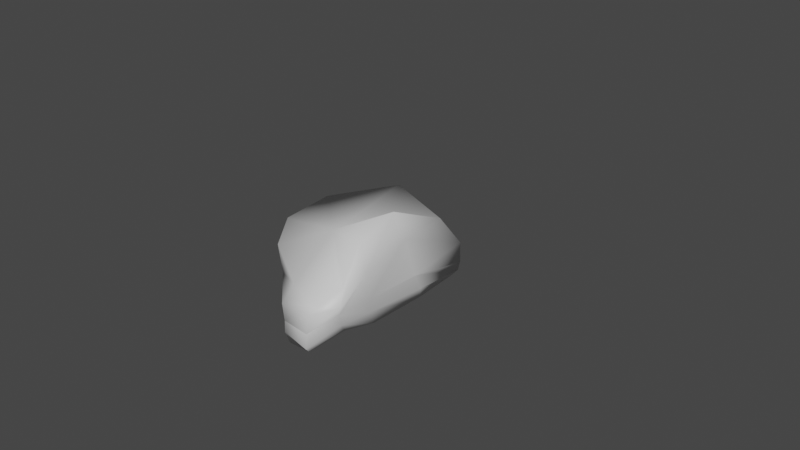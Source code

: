 # Source: ms_rock01.blend  (saved by Blender 3.3.6; exported with 4.5.12 LTS)
import bpy
from mathutils import Matrix  # noqa: F401  (used for matrix-valued properties, if any)

bpy.ops.wm.read_factory_settings(use_empty=True)
scene = bpy.context.scene
scene.name = 'Scene'

# ---- collections
col_collection = bpy.data.collections.new('Collection'); scene.collection.children.link(col_collection)

# ---- materials (node trees are filled in below, after node groups)
mat_material_001 = bpy.data.materials.new('Material.001')
mat_material_001.use_transparent_shadow = False

# ---- node groups
ng_geometry_nodes = bpy.data.node_groups.new('Geometry Nodes', 'GeometryNodeTree')
_s = ng_geometry_nodes.interface.new_socket(name='Geometry', in_out='OUTPUT', socket_type='NodeSocketGeometry')
_s = ng_geometry_nodes.interface.new_socket(name='Geometry', in_out='INPUT', socket_type='NodeSocketGeometry')
ng_geometry_nodes.is_modifier = True
_N = ng_geometry_nodes.nodes; _L = ng_geometry_nodes.links
n0 = _N.new('GeometryNodeStoreNamedAttribute'); n0.name = 'Store Named Attribute'; n0.location = (-895, 280)
n0.data_type = 'FLOAT_VECTOR'
n0.domain = 'CORNER'
n0.inputs[2].default_value = 'uv_map'
n1 = _N.new('GeometryNodeTriangulate'); n1.name = 'Triangulate'; n1.location = (-699, 125)
n2 = _N.new('GeometryNodeExtrudeMesh'); n2.name = 'Extrude Mesh'; n2.location = (394, 1)
n3 = _N.new('GeometryNodeDualMesh'); n3.name = 'Dual Mesh'; n3.location = (-479, 121)
n4 = _N.new('GeometryNodeSplitEdges'); n4.name = 'Split Edges'; n4.location = (-39, 129)
n5 = _N.new('GeometryNodeSetPosition'); n5.name = 'Set Position.002'; n5.location = (-260, 124)
n6 = _N.new('FunctionNodeRandomValue'); n6.name = 'Random Value'; n6.location = (-943, -66)
n6.data_type = 'BOOLEAN'
n6.inputs[8].default_value = -19
n7 = _N.new('GeometryNodeSubdivisionSurface'); n7.name = 'Subdivision Surface'; n7.location = (1133, 46)
n7.inputs[2].default_value = 0.2433
n7.inputs[4].default_value = False
n8 = _N.new('ShaderNodeTexNoise'); n8.name = 'Noise Texture'; n8.location = (1070, -269)
n8.inputs[2].default_value = 8.2
n8.inputs[3].default_value = 15.0
n8.inputs[4].default_value = 0.0
n9 = _N.new('ShaderNodeVectorMath'); n9.name = 'Vector Math'; n9.location = (1292, -212)
n9.operation = 'SUBTRACT'
n9.inputs[1].default_value = (0.5, 0.5, 0.5)
n10 = _N.new('ShaderNodeVectorMath'); n10.name = 'Vector Math.001'; n10.location = (1521, -155)
n10.operation = 'SCALE'
n10.inputs[3].default_value = 0.09
n11 = _N.new('GeometryNodeSetPosition'); n11.name = 'Set Position'; n11.location = (1680, 35)
n12 = _N.new('GeometryNodeExtrudeMesh'); n12.name = 'Extrude Mesh.001'; n12.location = (424, -288)
n13 = _N.new('GeometryNodeScaleElements'); n13.name = 'Scale Elements'; n13.location = (181, -33)
n13.inputs[2].default_value = 0.37
n14 = _N.new('ShaderNodeMath'); n14.name = 'Math.001'; n14.location = (196, -391)
n14.operation = 'MULTIPLY'
n14.inputs[1].default_value = -0.56
n15 = _N.new('FunctionNodeRandomValue'); n15.name = 'Random Value.001'; n15.location = (-129, -200)
n15.inputs[2].default_value = 0.02
n15.inputs[3].default_value = 0.08
n16 = _N.new('GeometryNodeSetShadeSmooth'); n16.name = 'Set Shade Smooth'; n16.location = (1900, 60)
n17 = _N.new('GeometryNodeSetMaterial'); n17.name = 'Set Material'; n17.location = (2120, 60)
n17.inputs[2].default_value = mat_material_001
n18 = _N.new('NodeGroupOutput'); n18.name = 'Group Output'; n18.location = (2340, 20)
n19 = _N.new('GeometryNodeJoinGeometry'); n19.name = 'Join Geometry'; n19.location = (800, -220)
n20 = _N.new('GeometryNodeMeshGrid'); n20.name = 'Grid.001'; n20.location = (-920, 280)
n21 = _N.new('FunctionNodeInputInt'); n21.name = 'Integer'; n21.location = (-1420, 180)
n21.integer = 3
n21.outputs[0].default_value = 0
n22 = _N.new('ShaderNodeValue'); n22.name = 'Value'; n22.location = (-1380, 320)
n22.outputs[0].default_value = 1.0
n23 = _N.new('ShaderNodeMath'); n23.name = 'Math'; n23.location = (-1140, 140)
n23.operation = 'MULTIPLY'
n24 = _N.new('ShaderNodeTexNoise'); n24.name = 'Noise Texture.001'; n24.location = (-1080, -320)
n24.inputs[2].default_value = 7.3
n24.inputs[3].default_value = 4.0
n24.inputs[4].default_value = 1.0
n25 = _N.new('ShaderNodeVectorMath'); n25.name = 'Vector Math.002'; n25.location = (-860, -260)
n25.operation = 'SUBTRACT'
n25.inputs[1].default_value = (0.5, 0.5, 0.5)
n26 = _N.new('ShaderNodeVectorMath'); n26.name = 'Vector Math.003'; n26.location = (-420, -200)
n26.operation = 'SCALE'
n26.inputs[3].default_value = -1.35
n27 = _N.new('ShaderNodeVectorMath'); n27.name = 'Vector Math.004'; n27.location = (-640, -220)
n27.operation = 'MULTIPLY'
n27.inputs[1].default_value = (1.0, 1.0, 0.5)
n27.inputs[3].default_value = 0.17
n28 = _N.new('GeometryNodeFlipFaces'); n28.name = 'Flip Faces'; n28.location = (640, -320)
_L.new(n1.outputs[0], n3.inputs[0])
_L.new(n6.outputs[3], n1.inputs[1])
_L.new(n13.outputs[0], n2.inputs[0])
_L.new(n4.outputs[0], n13.inputs[0])
_L.new(n5.outputs[0], n4.inputs[0])
_L.new(n15.outputs[1], n2.inputs[3])
_L.new(n7.outputs[0], n11.inputs[0])
_L.new(n8.outputs[1], n9.inputs[0])
_L.new(n9.outputs[0], n10.inputs[0])
_L.new(n10.outputs[0], n11.inputs[3])
_L.new(n24.outputs[1], n25.inputs[0])
_L.new(n27.outputs[0], n26.inputs[0])
_L.new(n3.outputs[0], n5.inputs[0])
_L.new(n17.outputs[0], n18.inputs[0])
_L.new(n26.outputs[0], n5.inputs[3])
_L.new(n25.outputs[0], n27.inputs[0])
_L.new(n22.outputs[0], n20.inputs[0])
_L.new(n21.outputs[0], n23.inputs[0])
_L.new(n22.outputs[0], n23.inputs[1])
_L.new(n21.outputs[0], n20.inputs[3])
_L.new(n23.outputs[0], n20.inputs[2])
_L.new(n0.outputs[0], n1.inputs[0])
_L.new(n13.outputs[0], n12.inputs[0])
_L.new(n15.outputs[1], n14.inputs[0])
_L.new(n14.outputs[0], n12.inputs[3])
_L.new(n2.outputs[0], n19.inputs[0])
_L.new(n19.outputs[0], n7.inputs[0])
_L.new(n11.outputs[0], n16.inputs[0])
_L.new(n16.outputs[0], n17.inputs[0])
_L.new(n12.outputs[0], n28.inputs[0])
_L.new(n28.outputs[0], n19.inputs[0])
_L.new(n20.outputs[0], n0.inputs[0])
_L.new(n20.outputs[1], n0.inputs[3])
n18.is_active_output = True

# ---- material node trees
mat_material_001.use_nodes = True; mat_material_001.node_tree.nodes.clear()
_N = mat_material_001.node_tree.nodes; _L = mat_material_001.node_tree.links
n0 = _N.new('ShaderNodeBsdfPrincipled'); n0.name = 'Principled BSDF'; n0.location = (10, 300)
n0.distribution = 'GGX'
n0.subsurface_method = 'RANDOM_WALK_SKIN'
n0.inputs[3].default_value = 1.45
n0.inputs[27].default_value = (0.0, 0.0, 0.0, 1.0)
n0.inputs[28].default_value = 1.0
n1 = _N.new('ShaderNodeOutputMaterial'); n1.name = 'Material Output'; n1.location = (300, 300)
_L.new(n0.outputs[0], n1.inputs[0])
n1.is_active_output = True

# ---- world
world_world = bpy.data.worlds.new('World'); scene.world = world_world
world_world.use_nodes = True; world_world.node_tree.nodes.clear()
_N = world_world.node_tree.nodes; _L = world_world.node_tree.links
n0 = _N.new('ShaderNodeOutputWorld'); n0.name = 'World Output'; n0.location = (300, 300)
n1 = _N.new('ShaderNodeBackground'); n1.name = 'Background'; n1.location = (10, 300)
n1.inputs[0].default_value = (0.05088, 0.05088, 0.05088, 1.0)
_L.new(n1.outputs[0], n0.inputs[0])
n0.is_active_output = True
world_world.color = (0.05088, 0.05088, 0.05088)
world_world.use_sun_shadow = False
world_world.sun_shadow_jitter_overblur = 0.0

# ---- meshes
me_ms_rock01 = bpy.data.meshes.new('ms_rock01')
me_ms_rock01.from_pydata([(-1.0, -1.0, -1.0), (-1.0, -1.0, 1.0), (-1.0, 1.0, -1.0), (-1.0, 1.0, 1.0), (1.0, -1.0, -1.0), (1.0, -1.0, 1.0), (1.0, 1.0, -1.0), (1.0, 1.0, 1.0)], [], [(0, 1, 3, 2), (2, 3, 7, 6), (6, 7, 5, 4), (4, 5, 1, 0), (2, 6, 4, 0), (7, 3, 1, 5)])
_uv = me_ms_rock01.uv_layers.new(name='UVMap')
_uv.uv.foreach_set('vector', [0.375, 0.0, 0.625, 0.0, 0.625, 0.25, 0.375, 0.25, 0.375, 0.25, 0.625, 0.25, 0.625, 0.5, 0.375, 0.5, 0.375, 0.5, 0.625, 0.5, 0.625, 0.75, 0.375, 0.75, 0.375, 0.75, 0.625, 0.75, 0.625, 1.0, 0.375, 1.0, 0.125, 0.5, 0.375, 0.5, 0.375, 0.75, 0.125, 0.75, 0.625, 0.5, 0.875, 0.5, 0.875, 0.75, 0.625, 0.75])
me_ms_rock01.materials.append(mat_material_001)
me_ms_rock01.update()

# ---- objects
ob_ms_rock01 = bpy.data.objects.new('ms_rock01', me_ms_rock01)

# ---- transforms, parenting, visibility, modifiers, constraints
ob_ms_rock01.location = (0.0, 0.0, 0.0)
_m = ob_ms_rock01.modifiers.new('GeometryNodes', 'NODES')
_m.node_group = ng_geometry_nodes

# ---- collection membership
col_collection.objects.link(ob_ms_rock01)

# ---- scene / render settings (as saved in the file)
scene.frame_start = 1; scene.frame_end = 250; scene.frame_set(16)
scene.render.engine = 'BLENDER_EEVEE_NEXT'
scene.cycles.sampling_pattern = 'TABULATED_SOBOL'
scene.cycles.use_light_tree = False
scene.view_settings.view_transform = 'Filmic'
bpy.context.view_layer.update()

# ---- added for rendering (the .blend has no active camera and no usable light): camera, sun
cam_auto = bpy.data.cameras.new('AutoCamera')
cam_auto.lens = 50.0
cam_auto.sensor_width = 36.0
cam_auto.clip_end = 1000.0
ob_auto_camera = bpy.data.objects.new('AutoCamera', cam_auto)
scene.collection.objects.link(ob_auto_camera)
ob_auto_camera.location = (0.902625, -0.948302, 0.715051)
ob_auto_camera.rotation_euler = (1.09748, -7.21219e-08, 0.694738)
scene.camera = ob_auto_camera
light_auto_sun = bpy.data.lights.new('AutoSun', 'SUN')
light_auto_sun.energy = 3.0
light_auto_sun.angle = 0.0523599
ob_auto_sun = bpy.data.objects.new('AutoSun', light_auto_sun)
scene.collection.objects.link(ob_auto_sun)
ob_auto_sun.rotation_euler = (0.872665, 0.174533, 0.523599)
bpy.context.view_layer.update()
